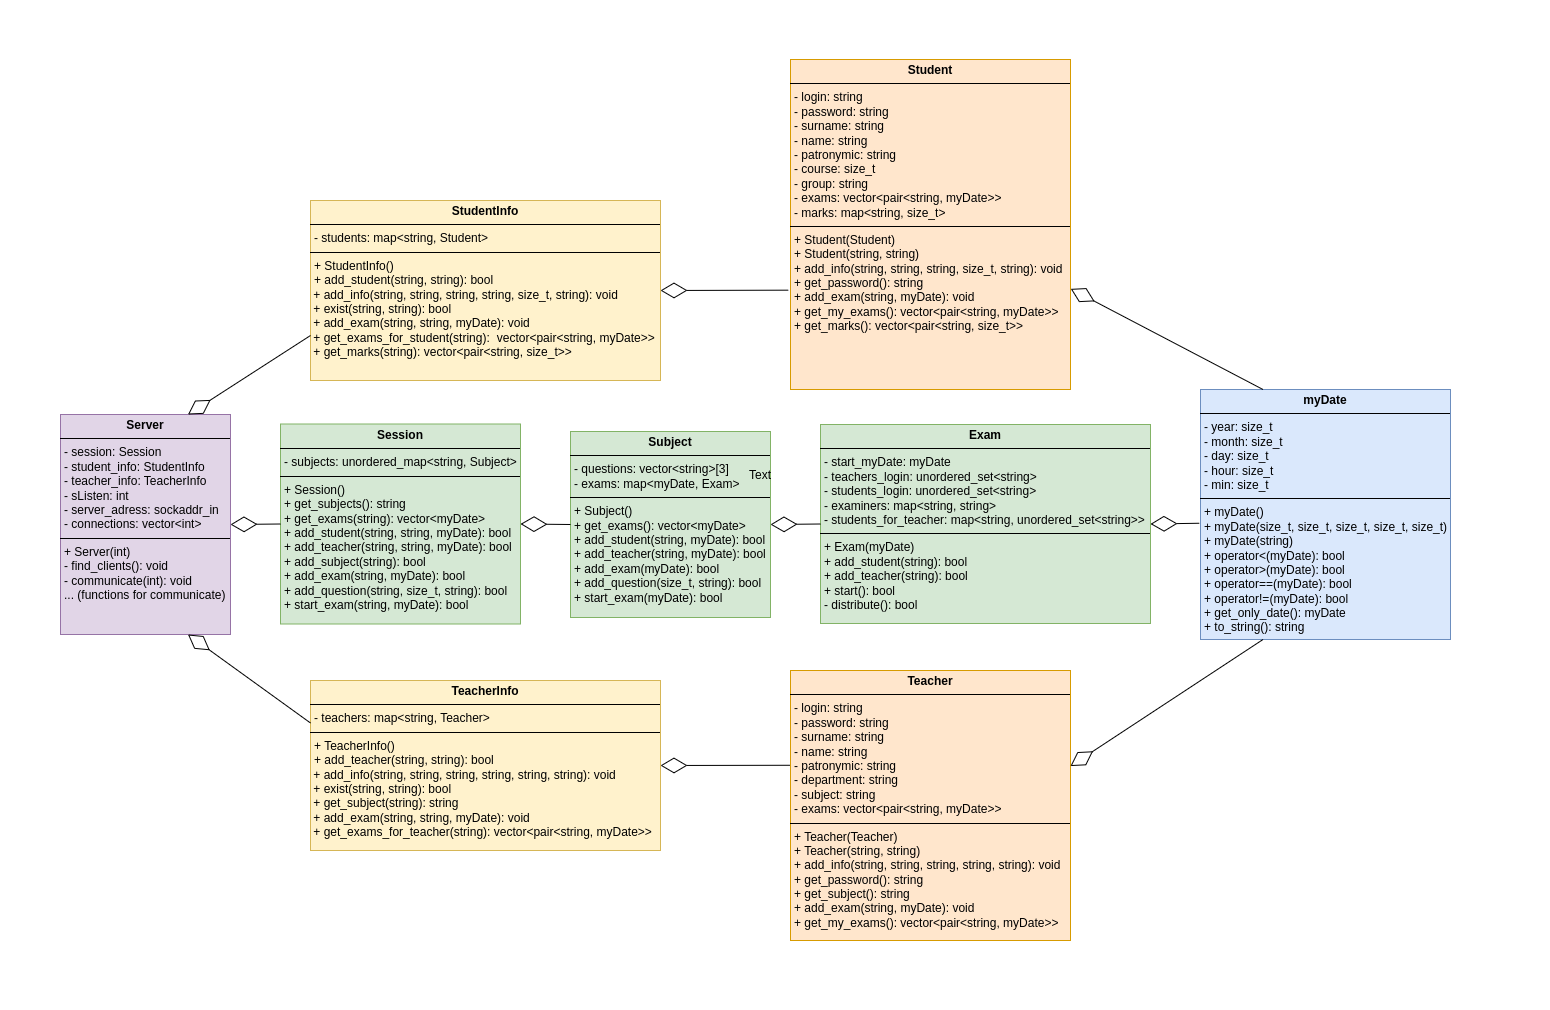

The diagram above was exported from draw.io. Its source (the exported page's mxGraphModel, read from the mxfile embedded in the PNG):
<mxGraphModel dx="2392" dy="1218" grid="0" gridSize="10" guides="1" tooltips="1" connect="1" arrows="1" fold="1" page="1" pageScale="1" pageWidth="1169" pageHeight="827" math="0" shadow="0">
  <root>
    <mxCell id="WIyWlLk6GJQsqaUBKTNV-0" />
    <mxCell id="WIyWlLk6GJQsqaUBKTNV-1" parent="WIyWlLk6GJQsqaUBKTNV-0" />
    <mxCell id="FCTo0euhQsWSAoYm0R5Z-4" value="&lt;p style=&quot;margin:0px;margin-top:4px;text-align:center;&quot;&gt;&lt;b&gt;Server&lt;/b&gt;&lt;/p&gt;&lt;hr size=&quot;1&quot; style=&quot;border-style:solid;&quot;&gt;&lt;p style=&quot;margin:0px;margin-left:4px;&quot;&gt;- session: Session&lt;/p&gt;&lt;p style=&quot;margin:0px;margin-left:4px;&quot;&gt;- student_info: StudentInfo&lt;/p&gt;&lt;p style=&quot;margin:0px;margin-left:4px;&quot;&gt;- teacher_info: TeacherInfo&lt;/p&gt;&lt;p style=&quot;margin:0px;margin-left:4px;&quot;&gt;- sListen: int&lt;/p&gt;&lt;p style=&quot;margin:0px;margin-left:4px;&quot;&gt;- server_adress: sockaddr_in&lt;/p&gt;&lt;p style=&quot;margin:0px;margin-left:4px;&quot;&gt;- connections: vector&amp;lt;int&amp;gt;&lt;br&gt;&lt;/p&gt;&lt;hr size=&quot;1&quot; style=&quot;border-style:solid;&quot;&gt;&lt;p style=&quot;margin:0px;margin-left:4px;&quot;&gt;+ Server(int)&lt;/p&gt;&lt;p style=&quot;margin:0px;margin-left:4px;&quot;&gt;- find_clients(): void&lt;/p&gt;&lt;p style=&quot;margin:0px;margin-left:4px;&quot;&gt;- communicate(int): void&lt;/p&gt;&lt;p style=&quot;margin:0px;margin-left:4px;&quot;&gt;... (functions for communicate)&lt;br&gt;&lt;/p&gt;" style="verticalAlign=top;align=left;overflow=fill;html=1;whiteSpace=wrap;fillColor=#e1d5e7;strokeColor=#9673a6;" parent="WIyWlLk6GJQsqaUBKTNV-1" vertex="1">
      <mxGeometry x="60" y="414" width="170" height="220" as="geometry" />
    </mxCell>
    <mxCell id="FCTo0euhQsWSAoYm0R5Z-6" value="&lt;p style=&quot;margin:0px;margin-top:4px;text-align:center;&quot;&gt;&lt;b&gt;StudentInfo&lt;/b&gt;&lt;br&gt;&lt;/p&gt;&lt;hr size=&quot;1&quot; style=&quot;border-style:solid;&quot;&gt;&lt;p style=&quot;margin:0px;margin-left:4px;&quot;&gt;- students: map&amp;lt;string, Student&amp;gt;&lt;br&gt;&lt;/p&gt;&lt;hr size=&quot;1&quot; style=&quot;border-style:solid;&quot;&gt;&lt;p style=&quot;margin:0px;margin-left:4px;&quot;&gt;+ StudentInfo()&lt;/p&gt;&lt;p style=&quot;margin:0px;margin-left:4px;&quot;&gt;+ add_student(string, string): bool&lt;br&gt;&lt;/p&gt;&lt;div&gt;&amp;nbsp;+ add_info(string, string, string, string, size_t, string): void&lt;/div&gt;&lt;div&gt;&amp;nbsp;+ exist(string, string): bool&lt;/div&gt;&lt;div&gt;&amp;nbsp;+ add_exam(string, string, myDate): void&lt;/div&gt;&lt;div&gt;&amp;nbsp;+ get_exams_for_student(string): &lt;span style=&quot;white-space: pre;&quot;&gt;&#09;&lt;/span&gt;vector&amp;lt;pair&amp;lt;string, myDate&amp;gt;&amp;gt;&lt;br&gt;&lt;/div&gt;&lt;div&gt;&amp;nbsp;+ get_marks(string): vector&amp;lt;pair&amp;lt;string, size_t&amp;gt;&amp;gt;&lt;br&gt;&lt;/div&gt;&lt;div&gt;&lt;br&gt;&lt;/div&gt;" style="verticalAlign=top;align=left;overflow=fill;html=1;whiteSpace=wrap;fillColor=#fff2cc;strokeColor=#d6b656;" parent="WIyWlLk6GJQsqaUBKTNV-1" vertex="1">
      <mxGeometry x="310" y="200" width="350" height="180" as="geometry" />
    </mxCell>
    <mxCell id="FCTo0euhQsWSAoYm0R5Z-11" value="&lt;p style=&quot;margin:0px;margin-top:4px;text-align:center;&quot;&gt;&lt;b&gt;Student&lt;/b&gt;&lt;br&gt;&lt;/p&gt;&lt;hr size=&quot;1&quot; style=&quot;border-style:solid;&quot;&gt;&lt;p style=&quot;margin:0px;margin-left:4px;&quot;&gt;- login: string&lt;/p&gt;&lt;p style=&quot;margin:0px;margin-left:4px;&quot;&gt;- password: string&lt;/p&gt;&lt;p style=&quot;margin:0px;margin-left:4px;&quot;&gt;- surname: string&lt;/p&gt;&lt;p style=&quot;margin:0px;margin-left:4px;&quot;&gt;- name: string&lt;/p&gt;&lt;p style=&quot;margin:0px;margin-left:4px;&quot;&gt;- patronymic: string&lt;/p&gt;&lt;p style=&quot;margin:0px;margin-left:4px;&quot;&gt;- course: size_t&lt;/p&gt;&lt;p style=&quot;margin:0px;margin-left:4px;&quot;&gt;- group: string&lt;/p&gt;&lt;p style=&quot;margin:0px;margin-left:4px;&quot;&gt;- exams: vector&amp;lt;pair&amp;lt;string, myDate&amp;gt;&amp;gt;&lt;/p&gt;&lt;p style=&quot;margin:0px;margin-left:4px;&quot;&gt;- marks: map&amp;lt;string, size_t&amp;gt;&lt;br&gt;&lt;/p&gt;&lt;hr size=&quot;1&quot; style=&quot;border-style:solid;&quot;&gt;&lt;p style=&quot;margin:0px;margin-left:4px;&quot;&gt;+ Student(Student)&lt;/p&gt;&lt;p style=&quot;margin:0px;margin-left:4px;&quot;&gt;+ Student(string, string)&lt;/p&gt;&lt;p style=&quot;margin:0px;margin-left:4px;&quot;&gt;+ add_info(string, string, string, size_t, string): void&lt;/p&gt;&lt;p style=&quot;margin:0px;margin-left:4px;&quot;&gt;+ get_password(): string&lt;/p&gt;&lt;p style=&quot;margin:0px;margin-left:4px;&quot;&gt;+ add_exam(string, myDate): void&lt;/p&gt;&lt;p style=&quot;margin:0px;margin-left:4px;&quot;&gt;+ get_my_exams(): vector&amp;lt;pair&amp;lt;string, myDate&amp;gt;&amp;gt;&lt;/p&gt;&lt;p style=&quot;margin:0px;margin-left:4px;&quot;&gt;+ get_marks(): vector&amp;lt;pair&amp;lt;string, size_t&amp;gt;&amp;gt;&lt;br&gt;&lt;/p&gt;" style="verticalAlign=top;align=left;overflow=fill;html=1;whiteSpace=wrap;fillColor=#ffe6cc;strokeColor=#d79b00;" parent="WIyWlLk6GJQsqaUBKTNV-1" vertex="1">
      <mxGeometry x="790" y="59" width="280" height="330" as="geometry" />
    </mxCell>
    <mxCell id="FCTo0euhQsWSAoYm0R5Z-13" value="&lt;p style=&quot;margin:0px;margin-top:4px;text-align:center;&quot;&gt;&lt;b&gt;TeacherInfo&lt;/b&gt;&lt;br&gt;&lt;/p&gt;&lt;hr size=&quot;1&quot; style=&quot;border-style:solid;&quot;&gt;&lt;p style=&quot;margin:0px;margin-left:4px;&quot;&gt;- teachers: map&amp;lt;string, Teacher&amp;gt;&lt;br&gt;&lt;/p&gt;&lt;hr size=&quot;1&quot; style=&quot;border-style:solid;&quot;&gt;&lt;p style=&quot;margin:0px;margin-left:4px;&quot;&gt;+ TeacherInfo()&lt;/p&gt;&lt;p style=&quot;margin:0px;margin-left:4px;&quot;&gt;+ add_teacher(string, string): bool&lt;br&gt;&lt;/p&gt;&lt;div&gt;&amp;nbsp;+ add_info(string, string, string, string, string, string): void&lt;/div&gt;&lt;div&gt;&amp;nbsp;+ exist(string, string): bool&lt;/div&gt;&lt;div&gt;&amp;nbsp;+ get_subject(string): string&lt;br&gt;&lt;/div&gt;&lt;div&gt;&amp;nbsp;+ add_exam(string, string, myDate): void&lt;/div&gt;&lt;div&gt;&amp;nbsp;+ get_exams_for_teacher(string): vector&amp;lt;pair&amp;lt;string, myDate&amp;gt;&amp;gt;&lt;/div&gt;&lt;div&gt;&lt;br&gt;&lt;/div&gt;" style="verticalAlign=top;align=left;overflow=fill;html=1;whiteSpace=wrap;fillColor=#fff2cc;strokeColor=#d6b656;" parent="WIyWlLk6GJQsqaUBKTNV-1" vertex="1">
      <mxGeometry x="310" y="680" width="350" height="170" as="geometry" />
    </mxCell>
    <mxCell id="FCTo0euhQsWSAoYm0R5Z-14" value="&lt;p style=&quot;margin:0px;margin-top:4px;text-align:center;&quot;&gt;&lt;b&gt;Teacher&lt;/b&gt;&lt;br&gt;&lt;/p&gt;&lt;hr size=&quot;1&quot; style=&quot;border-style:solid;&quot;&gt;&lt;p style=&quot;margin:0px;margin-left:4px;&quot;&gt;- login: string&lt;/p&gt;&lt;p style=&quot;margin:0px;margin-left:4px;&quot;&gt;- password: string&lt;/p&gt;&lt;p style=&quot;margin:0px;margin-left:4px;&quot;&gt;- surname: string&lt;/p&gt;&lt;p style=&quot;margin:0px;margin-left:4px;&quot;&gt;- name: string&lt;/p&gt;&lt;p style=&quot;margin:0px;margin-left:4px;&quot;&gt;- patronymic: string&lt;/p&gt;&lt;p style=&quot;margin:0px;margin-left:4px;&quot;&gt;- department: string&lt;/p&gt;&lt;p style=&quot;margin:0px;margin-left:4px;&quot;&gt;- subject: string&lt;/p&gt;&lt;p style=&quot;margin:0px;margin-left:4px;&quot;&gt;- exams: vector&amp;lt;pair&amp;lt;string, myDate&amp;gt;&amp;gt;&lt;/p&gt;&lt;hr size=&quot;1&quot; style=&quot;border-style:solid;&quot;&gt;&lt;p style=&quot;margin:0px;margin-left:4px;&quot;&gt;+ Teacher(Teacher)&lt;/p&gt;&lt;p style=&quot;margin:0px;margin-left:4px;&quot;&gt;+ Teacher(string, string)&lt;/p&gt;&lt;p style=&quot;margin:0px;margin-left:4px;&quot;&gt;+ add_info(string, string, string, string, string): void&lt;/p&gt;&lt;p style=&quot;margin:0px;margin-left:4px;&quot;&gt;+ get_password(): string&lt;/p&gt;&lt;p style=&quot;margin:0px;margin-left:4px;&quot;&gt;+ get_subject(): string&lt;/p&gt;&lt;p style=&quot;margin:0px;margin-left:4px;&quot;&gt;+ add_exam(string, myDate): void&lt;/p&gt;&lt;p style=&quot;margin:0px;margin-left:4px;&quot;&gt;+ get_my_exams(): vector&amp;lt;pair&amp;lt;string, myDate&amp;gt;&amp;gt;&lt;/p&gt;" style="verticalAlign=top;align=left;overflow=fill;html=1;whiteSpace=wrap;fillColor=#ffe6cc;strokeColor=#d79b00;" parent="WIyWlLk6GJQsqaUBKTNV-1" vertex="1">
      <mxGeometry x="790" y="670" width="280" height="270" as="geometry" />
    </mxCell>
    <mxCell id="FCTo0euhQsWSAoYm0R5Z-15" value="&lt;p style=&quot;margin:0px;margin-top:4px;text-align:center;&quot;&gt;&lt;b&gt;Session&lt;/b&gt;&lt;br&gt;&lt;/p&gt;&lt;hr size=&quot;1&quot; style=&quot;border-style:solid;&quot;&gt;&lt;p style=&quot;margin:0px;margin-left:4px;&quot;&gt;- subjects: unordered_map&amp;lt;string, Subject&amp;gt;&lt;br&gt;&lt;/p&gt;&lt;hr size=&quot;1&quot; style=&quot;border-style:solid;&quot;&gt;&lt;p style=&quot;margin:0px;margin-left:4px;&quot;&gt;+ Session()&lt;/p&gt;&lt;p style=&quot;margin:0px;margin-left:4px;&quot;&gt;+ get_subjects(): string&lt;/p&gt;&lt;p style=&quot;margin:0px;margin-left:4px;&quot;&gt;+ get_exams(string): vector&amp;lt;myDate&amp;gt;&lt;/p&gt;&lt;p style=&quot;margin:0px;margin-left:4px;&quot;&gt;+ add_student(string, string, myDate): bool&lt;/p&gt;&lt;p style=&quot;margin:0px;margin-left:4px;&quot;&gt;+ add_teacher(string, string, myDate): bool&lt;/p&gt;&lt;p style=&quot;margin:0px;margin-left:4px;&quot;&gt;+ add_subject(string): bool&lt;/p&gt;&lt;p style=&quot;margin:0px;margin-left:4px;&quot;&gt;+ add_exam(string, myDate): bool&lt;/p&gt;&lt;p style=&quot;margin:0px;margin-left:4px;&quot;&gt;+ add_question(string, size_t, string): bool&lt;/p&gt;&lt;p style=&quot;margin:0px;margin-left:4px;&quot;&gt;+ start_exam(string, myDate): bool&lt;br&gt;&lt;/p&gt;" style="verticalAlign=top;align=left;overflow=fill;html=1;whiteSpace=wrap;fillColor=#d5e8d4;strokeColor=#82b366;" parent="WIyWlLk6GJQsqaUBKTNV-1" vertex="1">
      <mxGeometry x="280" y="423.5" width="240" height="200" as="geometry" />
    </mxCell>
    <mxCell id="FCTo0euhQsWSAoYm0R5Z-16" value="&lt;p style=&quot;margin:0px;margin-top:4px;text-align:center;&quot;&gt;&lt;b&gt;Subject&lt;/b&gt;&lt;br&gt;&lt;/p&gt;&lt;hr size=&quot;1&quot; style=&quot;border-style:solid;&quot;&gt;&lt;p style=&quot;margin:0px;margin-left:4px;&quot;&gt;- questions: vector&amp;lt;string&amp;gt;[3]&lt;/p&gt;&lt;p style=&quot;margin:0px;margin-left:4px;&quot;&gt;- exams: map&amp;lt;myDate, Exam&amp;gt;&lt;br&gt;&lt;/p&gt;&lt;hr size=&quot;1&quot; style=&quot;border-style:solid;&quot;&gt;&lt;p style=&quot;margin:0px;margin-left:4px;&quot;&gt;+ Subject()&lt;/p&gt;&lt;p style=&quot;margin:0px;margin-left:4px;&quot;&gt;+ get_exams(): vector&amp;lt;myDate&amp;gt;&lt;/p&gt;&lt;p style=&quot;margin:0px;margin-left:4px;&quot;&gt;+ add_student(string, myDate): bool&lt;/p&gt;&lt;p style=&quot;margin:0px;margin-left:4px;&quot;&gt;+ add_teacher(string, myDate): bool&lt;/p&gt;&lt;p style=&quot;margin:0px;margin-left:4px;&quot;&gt;+ add_exam(myDate): bool&lt;/p&gt;&lt;p style=&quot;margin:0px;margin-left:4px;&quot;&gt;+ add_question(size_t, string): bool&lt;/p&gt;&lt;p style=&quot;margin:0px;margin-left:4px;&quot;&gt;+ start_exam(myDate): bool&lt;br&gt;&lt;/p&gt;" style="verticalAlign=top;align=left;overflow=fill;html=1;whiteSpace=wrap;fillColor=#d5e8d4;strokeColor=#82b366;" parent="WIyWlLk6GJQsqaUBKTNV-1" vertex="1">
      <mxGeometry x="570" y="431" width="200" height="186" as="geometry" />
    </mxCell>
    <mxCell id="FCTo0euhQsWSAoYm0R5Z-17" value="&lt;p style=&quot;margin:0px;margin-top:4px;text-align:center;&quot;&gt;&lt;b&gt;Exam&lt;/b&gt;&lt;br&gt;&lt;/p&gt;&lt;hr size=&quot;1&quot; style=&quot;border-style:solid;&quot;&gt;&lt;p style=&quot;margin:0px;margin-left:4px;&quot;&gt;- start_myDate: myDate&lt;/p&gt;&lt;p style=&quot;margin:0px;margin-left:4px;&quot;&gt;- teachers_login: unordered_set&amp;lt;string&amp;gt;&lt;/p&gt;&lt;p style=&quot;margin:0px;margin-left:4px;&quot;&gt;- students_login: unordered_set&amp;lt;string&amp;gt;&lt;/p&gt;&lt;p style=&quot;margin:0px;margin-left:4px;&quot;&gt;- examiners: map&amp;lt;string, string&amp;gt;&lt;/p&gt;&lt;p style=&quot;margin:0px;margin-left:4px;&quot;&gt;- students_for_teacher: map&amp;lt;string, unordered_set&amp;lt;string&amp;gt;&amp;gt;&lt;br&gt;&lt;/p&gt;&lt;hr size=&quot;1&quot; style=&quot;border-style:solid;&quot;&gt;&lt;p style=&quot;margin:0px;margin-left:4px;&quot;&gt;+ Exam(myDate)&lt;/p&gt;&lt;p style=&quot;margin:0px;margin-left:4px;&quot;&gt;+ add_student(string): bool&lt;/p&gt;&lt;p style=&quot;margin:0px;margin-left:4px;&quot;&gt;+ add_teacher(string): bool&lt;/p&gt;&lt;p style=&quot;margin:0px;margin-left:4px;&quot;&gt;+ start(): bool&lt;/p&gt;&lt;p style=&quot;margin:0px;margin-left:4px;&quot;&gt;- distribute(): bool&lt;br&gt;&lt;/p&gt;" style="verticalAlign=top;align=left;overflow=fill;html=1;whiteSpace=wrap;fillColor=#d5e8d4;strokeColor=#82b366;" parent="WIyWlLk6GJQsqaUBKTNV-1" vertex="1">
      <mxGeometry x="820" y="424" width="330" height="199" as="geometry" />
    </mxCell>
    <mxCell id="FCTo0euhQsWSAoYm0R5Z-18" value="&lt;p style=&quot;margin:0px;margin-top:4px;text-align:center;&quot;&gt;&lt;b&gt;myDate&lt;/b&gt;&lt;br&gt;&lt;/p&gt;&lt;hr size=&quot;1&quot; style=&quot;border-style:solid;&quot;&gt;&lt;p style=&quot;margin:0px;margin-left:4px;&quot;&gt;- year: size_t&lt;/p&gt;&lt;p style=&quot;margin:0px;margin-left:4px;&quot;&gt;- month: size_t&lt;/p&gt;&lt;p style=&quot;margin:0px;margin-left:4px;&quot;&gt;- day: size_t&lt;/p&gt;&lt;p style=&quot;margin:0px;margin-left:4px;&quot;&gt;- hour: size_t&lt;/p&gt;&lt;p style=&quot;margin:0px;margin-left:4px;&quot;&gt;- min: size_t&lt;br&gt;&lt;/p&gt;&lt;hr size=&quot;1&quot; style=&quot;border-style:solid;&quot;&gt;&lt;p style=&quot;margin:0px;margin-left:4px;&quot;&gt;+ myDate()&lt;/p&gt;&lt;p style=&quot;margin:0px;margin-left:4px;&quot;&gt;+ myDate(size_t, size_t, size_t, size_t, size_t)&lt;/p&gt;&lt;p style=&quot;margin:0px;margin-left:4px;&quot;&gt;+ myDate(string)&lt;/p&gt;&lt;p style=&quot;margin:0px;margin-left:4px;&quot;&gt;+ operator&amp;lt;(myDate): bool&lt;/p&gt;&lt;p style=&quot;margin:0px;margin-left:4px;&quot;&gt;+ operator&amp;gt;(myDate): bool&lt;/p&gt;&lt;p style=&quot;margin:0px;margin-left:4px;&quot;&gt;+ operator==(myDate): bool&lt;/p&gt;&lt;p style=&quot;margin:0px;margin-left:4px;&quot;&gt;+ operator!=(myDate): bool&lt;/p&gt;&lt;p style=&quot;margin:0px;margin-left:4px;&quot;&gt;+ get_only_date(): myDate&lt;/p&gt;&lt;p style=&quot;margin:0px;margin-left:4px;&quot;&gt;+ to_string(): string&lt;br&gt;&lt;/p&gt;" style="verticalAlign=top;align=left;overflow=fill;html=1;whiteSpace=wrap;fillColor=#dae8fc;strokeColor=#6c8ebf;" parent="WIyWlLk6GJQsqaUBKTNV-1" vertex="1">
      <mxGeometry x="1200" y="389" width="250" height="250" as="geometry" />
    </mxCell>
    <mxCell id="FCTo0euhQsWSAoYm0R5Z-20" value="" style="endArrow=diamondThin;endFill=0;endSize=24;html=1;rounded=0;entryX=0.75;entryY=0;entryDx=0;entryDy=0;exitX=0;exitY=0.75;exitDx=0;exitDy=0;" parent="WIyWlLk6GJQsqaUBKTNV-1" source="FCTo0euhQsWSAoYm0R5Z-6" target="FCTo0euhQsWSAoYm0R5Z-4" edge="1">
      <mxGeometry width="160" relative="1" as="geometry">
        <mxPoint x="990" y="590" as="sourcePoint" />
        <mxPoint x="1150" y="590" as="targetPoint" />
      </mxGeometry>
    </mxCell>
    <mxCell id="FCTo0euhQsWSAoYm0R5Z-21" value="" style="endArrow=diamondThin;endFill=0;endSize=24;html=1;rounded=0;exitX=0;exitY=0.5;exitDx=0;exitDy=0;entryX=1;entryY=0.5;entryDx=0;entryDy=0;" parent="WIyWlLk6GJQsqaUBKTNV-1" source="FCTo0euhQsWSAoYm0R5Z-15" target="FCTo0euhQsWSAoYm0R5Z-4" edge="1">
      <mxGeometry width="160" relative="1" as="geometry">
        <mxPoint x="990" y="590" as="sourcePoint" />
        <mxPoint x="1150" y="590" as="targetPoint" />
      </mxGeometry>
    </mxCell>
    <mxCell id="FCTo0euhQsWSAoYm0R5Z-23" value="" style="endArrow=diamondThin;endFill=0;endSize=24;html=1;rounded=0;exitX=0;exitY=0.25;exitDx=0;exitDy=0;entryX=0.75;entryY=1;entryDx=0;entryDy=0;" parent="WIyWlLk6GJQsqaUBKTNV-1" source="FCTo0euhQsWSAoYm0R5Z-13" target="FCTo0euhQsWSAoYm0R5Z-4" edge="1">
      <mxGeometry width="160" relative="1" as="geometry">
        <mxPoint x="990" y="590" as="sourcePoint" />
        <mxPoint x="160" y="640" as="targetPoint" />
      </mxGeometry>
    </mxCell>
    <mxCell id="FCTo0euhQsWSAoYm0R5Z-24" value="" style="endArrow=diamondThin;endFill=0;endSize=24;html=1;rounded=0;exitX=0;exitY=0.5;exitDx=0;exitDy=0;entryX=1;entryY=0.5;entryDx=0;entryDy=0;" parent="WIyWlLk6GJQsqaUBKTNV-1" source="FCTo0euhQsWSAoYm0R5Z-16" target="FCTo0euhQsWSAoYm0R5Z-15" edge="1">
      <mxGeometry width="160" relative="1" as="geometry">
        <mxPoint x="990" y="590" as="sourcePoint" />
        <mxPoint x="1150" y="590" as="targetPoint" />
      </mxGeometry>
    </mxCell>
    <mxCell id="FCTo0euhQsWSAoYm0R5Z-25" value="" style="endArrow=diamondThin;endFill=0;endSize=24;html=1;rounded=0;exitX=0;exitY=0.5;exitDx=0;exitDy=0;entryX=1;entryY=0.5;entryDx=0;entryDy=0;fillColor=#d5e8d4;strokeColor=#000000;" parent="WIyWlLk6GJQsqaUBKTNV-1" source="FCTo0euhQsWSAoYm0R5Z-17" target="FCTo0euhQsWSAoYm0R5Z-16" edge="1">
      <mxGeometry width="160" relative="1" as="geometry">
        <mxPoint x="990" y="590" as="sourcePoint" />
        <mxPoint x="1150" y="590" as="targetPoint" />
      </mxGeometry>
    </mxCell>
    <mxCell id="FCTo0euhQsWSAoYm0R5Z-26" value="" style="endArrow=diamondThin;endFill=0;endSize=24;html=1;rounded=0;exitX=-0.005;exitY=0.535;exitDx=0;exitDy=0;entryX=1;entryY=0.5;entryDx=0;entryDy=0;exitPerimeter=0;" parent="WIyWlLk6GJQsqaUBKTNV-1" source="FCTo0euhQsWSAoYm0R5Z-18" target="FCTo0euhQsWSAoYm0R5Z-17" edge="1">
      <mxGeometry width="160" relative="1" as="geometry">
        <mxPoint x="1200" y="590" as="sourcePoint" />
        <mxPoint x="1360" y="590" as="targetPoint" />
      </mxGeometry>
    </mxCell>
    <mxCell id="FCTo0euhQsWSAoYm0R5Z-27" value="" style="endArrow=diamondThin;endFill=0;endSize=24;html=1;rounded=0;exitX=-0.002;exitY=0.351;exitDx=0;exitDy=0;entryX=1;entryY=0.5;entryDx=0;entryDy=0;exitPerimeter=0;" parent="WIyWlLk6GJQsqaUBKTNV-1" source="FCTo0euhQsWSAoYm0R5Z-14" target="FCTo0euhQsWSAoYm0R5Z-13" edge="1">
      <mxGeometry width="160" relative="1" as="geometry">
        <mxPoint x="1200" y="590" as="sourcePoint" />
        <mxPoint x="1360" y="590" as="targetPoint" />
      </mxGeometry>
    </mxCell>
    <mxCell id="FCTo0euhQsWSAoYm0R5Z-28" value="" style="endArrow=diamondThin;endFill=0;endSize=24;html=1;rounded=0;exitX=-0.008;exitY=0.699;exitDx=0;exitDy=0;entryX=1;entryY=0.5;entryDx=0;entryDy=0;exitPerimeter=0;" parent="WIyWlLk6GJQsqaUBKTNV-1" source="FCTo0euhQsWSAoYm0R5Z-11" target="FCTo0euhQsWSAoYm0R5Z-6" edge="1">
      <mxGeometry width="160" relative="1" as="geometry">
        <mxPoint x="1200" y="590" as="sourcePoint" />
        <mxPoint x="1360" y="590" as="targetPoint" />
      </mxGeometry>
    </mxCell>
    <mxCell id="Ch-X19rAQlIlFlDsqJYh-10" value="" style="endArrow=diamondThin;endFill=0;endSize=24;html=1;rounded=0;entryX=1;entryY=0.354;entryDx=0;entryDy=0;exitX=0.25;exitY=1;exitDx=0;exitDy=0;entryPerimeter=0;" parent="WIyWlLk6GJQsqaUBKTNV-1" source="FCTo0euhQsWSAoYm0R5Z-18" target="FCTo0euhQsWSAoYm0R5Z-14" edge="1">
      <mxGeometry width="160" relative="1" as="geometry">
        <mxPoint x="1000" y="570" as="sourcePoint" />
        <mxPoint x="1160" y="570" as="targetPoint" />
      </mxGeometry>
    </mxCell>
    <mxCell id="Ch-X19rAQlIlFlDsqJYh-11" value="" style="endArrow=diamondThin;endFill=0;endSize=24;html=1;rounded=0;entryX=1.001;entryY=0.695;entryDx=0;entryDy=0;entryPerimeter=0;exitX=0.25;exitY=0;exitDx=0;exitDy=0;" parent="WIyWlLk6GJQsqaUBKTNV-1" source="FCTo0euhQsWSAoYm0R5Z-18" target="FCTo0euhQsWSAoYm0R5Z-11" edge="1">
      <mxGeometry width="160" relative="1" as="geometry">
        <mxPoint x="1220" y="360" as="sourcePoint" />
        <mxPoint x="1090" y="290" as="targetPoint" />
      </mxGeometry>
    </mxCell>
    <mxCell id="Ch-X19rAQlIlFlDsqJYh-13" value="Text" style="text;html=1;align=center;verticalAlign=middle;whiteSpace=wrap;rounded=0;" parent="WIyWlLk6GJQsqaUBKTNV-1" vertex="1">
      <mxGeometry x="730" y="460" width="60" height="30" as="geometry" />
    </mxCell>
    <mxCell id="Ch-X19rAQlIlFlDsqJYh-14" value="&amp;nbsp; &amp;nbsp; &amp;nbsp;" style="text;html=1;align=center;verticalAlign=middle;resizable=0;points=[];autosize=1;strokeColor=none;fillColor=none;" parent="WIyWlLk6GJQsqaUBKTNV-1" vertex="1">
      <mxGeometry width="35" height="26" as="geometry" />
    </mxCell>
    <mxCell id="Ch-X19rAQlIlFlDsqJYh-15" value="&amp;nbsp; &amp;nbsp;&amp;nbsp;" style="text;html=1;align=center;verticalAlign=middle;whiteSpace=wrap;rounded=0;" parent="WIyWlLk6GJQsqaUBKTNV-1" vertex="1">
      <mxGeometry x="1490" y="980" width="60" height="30" as="geometry" />
    </mxCell>
  </root>
</mxGraphModel>